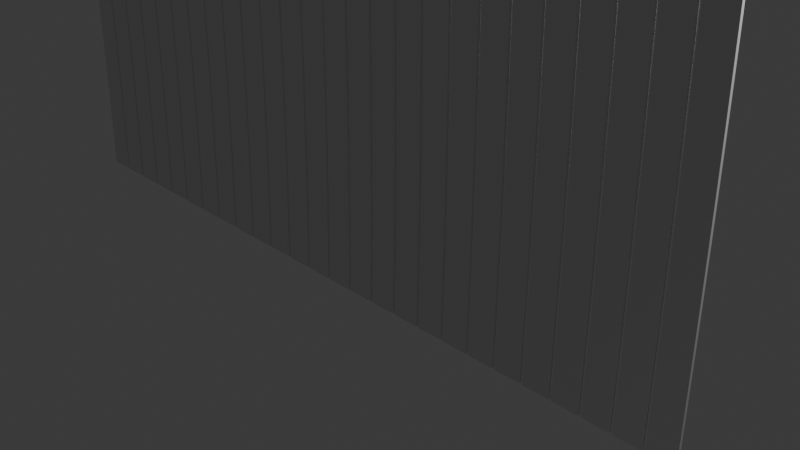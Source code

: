 # Source: cortina4.blend  (saved by Blender 4.2.66; exported with 4.5.12 LTS)
import bpy
from mathutils import Matrix  # noqa: F401  (used for matrix-valued properties, if any)

bpy.ops.wm.read_factory_settings(use_empty=True)
scene = bpy.context.scene
scene.name = 'Scene'

# ---- collections
col_collection = bpy.data.collections.new('Collection'); scene.collection.children.link(col_collection)

# ---- materials (node trees are filled in below, after node groups)
mat_cortina_002 = bpy.data.materials.new('Cortina.002')

# ---- material node trees
mat_cortina_002.use_nodes = True; mat_cortina_002.node_tree.nodes.clear()
_N = mat_cortina_002.node_tree.nodes; _L = mat_cortina_002.node_tree.links
n0 = _N.new('ShaderNodeBsdfPrincipled'); n0.name = 'BSDF - Pré-fundamentado'; n0.location = (10, 300)
n1 = _N.new('ShaderNodeOutputMaterial'); n1.name = 'Saída de material'; n1.location = (300, 300)
_L.new(n0.outputs[0], n1.inputs[0])
n1.is_active_output = True

# ---- world
world_world = bpy.data.worlds.new('World'); scene.world = world_world
world_world.use_nodes = True; world_world.node_tree.nodes.clear()
_N = world_world.node_tree.nodes; _L = world_world.node_tree.links
n0 = _N.new('ShaderNodeOutputWorld'); n0.name = 'World Output'; n0.location = (300, 300)
n1 = _N.new('ShaderNodeBackground'); n1.name = 'Background'; n1.location = (10, 300)
n1.inputs[0].default_value = (0.05088, 0.05088, 0.05088, 1.0)
_L.new(n1.outputs[0], n0.inputs[0])
n0.is_active_output = True
world_world.color = (0.05088, 0.05088, 0.05088)
world_world.sun_shadow_jitter_overblur = 0.0

# ---- cameras
cam_camera = bpy.data.cameras.new('Camera')
cam_camera.clip_end = 100.0
cam_camera.ortho_scale = 7.314

# ---- lights
light_light = bpy.data.lights.new('Light', 'POINT')
light_light.energy = 1000.0
light_light.shadow_soft_size = 0.1

# ---- meshes
me_cubo_002 = bpy.data.meshes.new('Cubo.002')
me_cubo_002.from_pydata([(0.6331, 0.9631, -2.941), (0.6331, 0.9631, 4.811), (0.6331, 1.0, -2.941), (0.6331, 1.0, 4.811), (1.0, 0.9631, -2.941), (1.0, 0.9631, 4.811), (1.0, 1.0, -2.941), (1.0, 1.0, 4.811), (0.6331, 0.9631, -0.6368), (0.6331, 0.9631, -0.2737), (0.6331, 0.9631, 0.08947), (0.6331, 0.9631, 0.4526), (0.6331, 0.9631, 0.8158), (0.6331, 0.9631, 1.179), (0.6331, 0.9631, 1.542), (0.6331, 0.9631, 1.905), (0.6331, 0.9631, 2.268), (0.6331, 0.9631, 2.632), (0.6331, 0.9631, 2.995), (0.6331, 0.9631, 3.358), (0.6331, 0.9631, 3.721), (0.6331, 0.9631, 4.084), (0.6331, 0.9631, 4.447), (0.6331, 1.0, 4.447), (0.6331, 1.0, 4.084), (0.6331, 1.0, 3.721), (0.6331, 1.0, 3.358), (0.6331, 1.0, 2.995), (0.6331, 1.0, 2.632), (0.6331, 1.0, 2.268), (0.6331, 1.0, 1.905), (0.6331, 1.0, 1.542), (0.6331, 1.0, 1.179), (0.6331, 1.0, 0.8158), (0.6331, 1.0, 0.4526), (0.6331, 1.0, 0.08947), (0.6331, 1.0, -0.2737), (0.6331, 1.0, -0.6368), (1.0, 1.0, 4.447), (1.0, 1.0, 4.084), (1.0, 1.0, 3.721), (1.0, 1.0, 3.358), (1.0, 1.0, 2.995), (1.0, 1.0, 2.632), (1.0, 1.0, 2.268), (1.0, 1.0, 1.905), (1.0, 1.0, 1.542), (1.0, 1.0, 1.179), (1.0, 1.0, 0.8158), (1.0, 1.0, 0.4526), (1.0, 1.0, 0.08947), (1.0, 1.0, -0.2737), (1.0, 1.0, -0.6368), (1.0, 0.9631, 4.447), (1.0, 0.9631, 4.084), (1.0, 0.9631, 3.721), (1.0, 0.9631, 3.358), (1.0, 0.9631, 2.995), (1.0, 0.9631, 2.632), (1.0, 0.9631, 2.268), (1.0, 0.9631, 1.905), (1.0, 0.9631, 1.542), (1.0, 0.9631, 1.179), (1.0, 0.9631, 0.8158), (1.0, 0.9631, 0.4526), (1.0, 0.9631, 0.08947), (1.0, 0.9631, -0.2737), (1.0, 0.9631, -0.6368), (0.6331, 1.0, -1.789), (1.0, 1.0, -1.789), (1.0, 0.9631, -1.789), (0.6331, 0.9631, -1.789), (0.6331, 0.9631, -1.213), (0.6331, 1.0, -1.213), (1.0, 1.0, -1.213), (1.0, 0.9631, -1.213), (0.6331, 1.0, -2.365), (1.0, 1.0, -2.365), (1.0, 0.9631, -2.365), (0.6331, 0.9631, -2.365), (0.6331, 1.0, -2.653), (1.0, 1.0, -2.653), (1.0, 0.9631, -2.653), (0.6331, 0.9631, -2.653), (0.6331, 0.9631, -2.077), (0.6331, 1.0, -2.077), (1.0, 1.0, -2.077), (1.0, 0.9631, -2.077), (0.6331, 1.0, -1.501), (1.0, 1.0, -1.501), (1.0, 0.9631, -1.501), (0.6331, 0.9631, -1.501), (0.6331, 0.9631, -0.9248), (0.6331, 1.0, -0.9248), (1.0, 1.0, -0.9248), (1.0, 0.9631, -0.9248)], [], [(22, 1, 3, 23), (23, 3, 7, 38), (38, 7, 5, 53), (53, 5, 1, 22), (2, 6, 4, 0), (7, 3, 1, 5), (95, 67, 8, 92), (67, 66, 9, 8), (66, 65, 10, 9), (65, 64, 11, 10), (64, 63, 12, 11), (63, 62, 13, 12), (62, 61, 14, 13), (61, 60, 15, 14), (60, 59, 16, 15), (59, 58, 17, 16), (58, 57, 18, 17), (57, 56, 19, 18), (56, 55, 20, 19), (55, 54, 21, 20), (54, 53, 22, 21), (94, 52, 67, 95), (52, 51, 66, 67), (51, 50, 65, 66), (50, 49, 64, 65), (49, 48, 63, 64), (48, 47, 62, 63), (47, 46, 61, 62), (46, 45, 60, 61), (45, 44, 59, 60), (44, 43, 58, 59), (43, 42, 57, 58), (42, 41, 56, 57), (41, 40, 55, 56), (40, 39, 54, 55), (39, 38, 53, 54), (93, 37, 52, 94), (37, 36, 51, 52), (36, 35, 50, 51), (35, 34, 49, 50), (34, 33, 48, 49), (33, 32, 47, 48), (32, 31, 46, 47), (31, 30, 45, 46), (30, 29, 44, 45), (29, 28, 43, 44), (28, 27, 42, 43), (27, 26, 41, 42), (26, 25, 40, 41), (25, 24, 39, 40), (24, 23, 38, 39), (92, 8, 37, 93), (8, 9, 36, 37), (9, 10, 35, 36), (10, 11, 34, 35), (11, 12, 33, 34), (12, 13, 32, 33), (13, 14, 31, 32), (14, 15, 30, 31), (15, 16, 29, 30), (16, 17, 28, 29), (17, 18, 27, 28), (18, 19, 26, 27), (19, 20, 25, 26), (20, 21, 24, 25), (21, 22, 23, 24), (84, 71, 68, 85), (85, 68, 69, 86), (86, 69, 70, 87), (87, 70, 71, 84), (91, 72, 73, 88), (88, 73, 74, 89), (89, 74, 75, 90), (90, 75, 72, 91), (82, 78, 79, 83), (81, 77, 78, 82), (80, 76, 77, 81), (83, 79, 76, 80), (0, 83, 80, 2), (2, 80, 81, 6), (6, 81, 82, 4), (4, 82, 83, 0), (78, 87, 84, 79), (77, 86, 87, 78), (76, 85, 86, 77), (79, 84, 85, 76), (70, 90, 91, 71), (69, 89, 90, 70), (68, 88, 89, 69), (71, 91, 88, 68), (72, 92, 93, 73), (73, 93, 94, 74), (74, 94, 95, 75), (75, 95, 92, 72)])
_uv = me_cubo_002.uv_layers.new(name='Mapa UV')
_uv.uv.foreach_set('vector', [0.999, 0.7049, 0.999, 0.5892, 0.9422, 0.5892, 0.9422, 0.7049, 0.1166, 0.1186, 0.001001, 0.1186, 0.001001, 0.2343, 0.1166, 0.2343, 0.4716, 0.999, 0.5872, 0.999, 0.5872, 0.9422, 0.4716, 0.9422, 0.2343, 0.1186, 0.1186, 0.1186, 0.1186, 0.2343, 0.2343, 0.2343, 0.999, 0.4696, 0.999, 0.3539, 0.9422, 0.3539, 0.9422, 0.4696, 0.2363, 0.999, 0.3519, 0.999, 0.3519, 0.9422, 0.2363, 0.9422, 0.3519, 0.1186, 0.2363, 0.1186, 0.2363, 0.2343, 0.3519, 0.2343, 0.2343, 0.2363, 0.1186, 0.2363, 0.1186, 0.3519, 0.2343, 0.3519, 0.3519, 0.2363, 0.2363, 0.2363, 0.2363, 0.3519, 0.3519, 0.3519, 0.1166, 0.3539, 0.001001, 0.3539, 0.001001, 0.4696, 0.1166, 0.4696, 0.4696, 0.001001, 0.3539, 0.001001, 0.3539, 0.1166, 0.4696, 0.1166, 0.2343, 0.3539, 0.1186, 0.3539, 0.1186, 0.4696, 0.2343, 0.4696, 0.4696, 0.1186, 0.3539, 0.1186, 0.3539, 0.2343, 0.4696, 0.2343, 0.3519, 0.3539, 0.2363, 0.3539, 0.2363, 0.4696, 0.3519, 0.4696, 0.4696, 0.2363, 0.3539, 0.2363, 0.3539, 0.3519, 0.4696, 0.3519, 0.4696, 0.3539, 0.3539, 0.3539, 0.3539, 0.4696, 0.4696, 0.4696, 0.1166, 0.4716, 0.001001, 0.4716, 0.001001, 0.5872, 0.1166, 0.5872, 0.5872, 0.001001, 0.4716, 0.001001, 0.4716, 0.1166, 0.5872, 0.1166, 0.5872, 0.1186, 0.4716, 0.1186, 0.4716, 0.2343, 0.5872, 0.2343, 0.2343, 0.4716, 0.1186, 0.4716, 0.1186, 0.5872, 0.2343, 0.5872, 0.3519, 0.4716, 0.2363, 0.4716, 0.2363, 0.5872, 0.3519, 0.5872, 0.999, 0.2343, 0.999, 0.1186, 0.9422, 0.1186, 0.9422, 0.2343, 0.001001, 0.999, 0.1166, 0.999, 0.1166, 0.9422, 0.001001, 0.9422, 0.9402, 0.8225, 0.9402, 0.7069, 0.8834, 0.7069, 0.8834, 0.8225, 0.8245, 0.8814, 0.9402, 0.8814, 0.9402, 0.8245, 0.8245, 0.8245, 0.9402, 0.5872, 0.9402, 0.4716, 0.8834, 0.4716, 0.8834, 0.5872, 0.5892, 0.9402, 0.7049, 0.9402, 0.7049, 0.8834, 0.5892, 0.8834, 0.9402, 0.3519, 0.9402, 0.2363, 0.8834, 0.2363, 0.8834, 0.3519, 0.3539, 0.9402, 0.4696, 0.9402, 0.4696, 0.8834, 0.3539, 0.8834, 0.9402, 0.1166, 0.9402, 0.001001, 0.8834, 0.001001, 0.8834, 0.1166, 0.1186, 0.9402, 0.2343, 0.9402, 0.2343, 0.8834, 0.1186, 0.8834, 0.7637, 0.8225, 0.7637, 0.7069, 0.7069, 0.7069, 0.7069, 0.8225, 0.5892, 0.8225, 0.7049, 0.8225, 0.7049, 0.7657, 0.5892, 0.7657, 0.8225, 0.7049, 0.8225, 0.5892, 0.7657, 0.5892, 0.7657, 0.7049, 0.5892, 0.7637, 0.7049, 0.7637, 0.7049, 0.7069, 0.5892, 0.7069, 0.7637, 0.7049, 0.7637, 0.5892, 0.7069, 0.5892, 0.7069, 0.7049, 0.8225, 0.001001, 0.7069, 0.001001, 0.7069, 0.1166, 0.8225, 0.1166, 0.1166, 0.7069, 0.001001, 0.7069, 0.001001, 0.8225, 0.1166, 0.8225, 0.8225, 0.1186, 0.7069, 0.1186, 0.7069, 0.2343, 0.8225, 0.2343, 0.2343, 0.7069, 0.1186, 0.7069, 0.1186, 0.8225, 0.2343, 0.8225, 0.3519, 0.7069, 0.2363, 0.7069, 0.2363, 0.8225, 0.3519, 0.8225, 0.8225, 0.2363, 0.7069, 0.2363, 0.7069, 0.3519, 0.8225, 0.3519, 0.8225, 0.3539, 0.7069, 0.3539, 0.7069, 0.4696, 0.8225, 0.4696, 0.4696, 0.7069, 0.3539, 0.7069, 0.3539, 0.8225, 0.4696, 0.8225, 0.8225, 0.4716, 0.7069, 0.4716, 0.7069, 0.5872, 0.8225, 0.5872, 0.5872, 0.7069, 0.4716, 0.7069, 0.4716, 0.8225, 0.5872, 0.8225, 0.7049, 0.5892, 0.5892, 0.5892, 0.5892, 0.7049, 0.7049, 0.7049, 0.1166, 0.001001, 0.001001, 0.001001, 0.001001, 0.1166, 0.1166, 0.1166, 0.5872, 0.5892, 0.4716, 0.5892, 0.4716, 0.7049, 0.5872, 0.7049, 0.7049, 0.3539, 0.5892, 0.3539, 0.5892, 0.4696, 0.7049, 0.4696, 0.4696, 0.5892, 0.3539, 0.5892, 0.3539, 0.7049, 0.4696, 0.7049, 0.001001, 0.8814, 0.1166, 0.8814, 0.1166, 0.8245, 0.001001, 0.8245, 0.8225, 0.8225, 0.8225, 0.7069, 0.7657, 0.7069, 0.7657, 0.8225, 0.1186, 0.8814, 0.2343, 0.8814, 0.2343, 0.8245, 0.1186, 0.8245, 0.8814, 0.1166, 0.8814, 0.001001, 0.8245, 0.001001, 0.8245, 0.1166, 0.2363, 0.8814, 0.3519, 0.8814, 0.3519, 0.8245, 0.2363, 0.8245, 0.8814, 0.2343, 0.8814, 0.1186, 0.8245, 0.1186, 0.8245, 0.2343, 0.3539, 0.8814, 0.4696, 0.8814, 0.4696, 0.8245, 0.3539, 0.8245, 0.8814, 0.3519, 0.8814, 0.2363, 0.8245, 0.2363, 0.8245, 0.3519, 0.4716, 0.8814, 0.5872, 0.8814, 0.5872, 0.8245, 0.4716, 0.8245, 0.8814, 0.4696, 0.8814, 0.3539, 0.8245, 0.3539, 0.8245, 0.4696, 0.5892, 0.8814, 0.7049, 0.8814, 0.7049, 0.8245, 0.5892, 0.8245, 0.8814, 0.5872, 0.8814, 0.4716, 0.8245, 0.4716, 0.8245, 0.5872, 0.7069, 0.8814, 0.8225, 0.8814, 0.8225, 0.8245, 0.7069, 0.8245, 0.8814, 0.7049, 0.8814, 0.5892, 0.8245, 0.5892, 0.8245, 0.7049, 0.001001, 0.9402, 0.1166, 0.9402, 0.1166, 0.8834, 0.001001, 0.8834, 0.8814, 0.8225, 0.8814, 0.7069, 0.8245, 0.7069, 0.8245, 0.8225, 0.7049, 0.2363, 0.5892, 0.2363, 0.5892, 0.3519, 0.7049, 0.3519, 0.2363, 0.9402, 0.3519, 0.9402, 0.3519, 0.8834, 0.2363, 0.8834, 0.3519, 0.5892, 0.2363, 0.5892, 0.2363, 0.7049, 0.3519, 0.7049, 0.9402, 0.2343, 0.9402, 0.1186, 0.8834, 0.1186, 0.8834, 0.2343, 0.2343, 0.5892, 0.1186, 0.5892, 0.1186, 0.7049, 0.2343, 0.7049, 0.4716, 0.9402, 0.5872, 0.9402, 0.5872, 0.8834, 0.4716, 0.8834, 0.7049, 0.1186, 0.5892, 0.1186, 0.5892, 0.2343, 0.7049, 0.2343, 0.1166, 0.5892, 0.001001, 0.5892, 0.001001, 0.7049, 0.1166, 0.7049, 0.9402, 0.4696, 0.9402, 0.3539, 0.8834, 0.3539, 0.8834, 0.4696, 0.7049, 0.001001, 0.5892, 0.001001, 0.5892, 0.1166, 0.7049, 0.1166, 0.7069, 0.9402, 0.8225, 0.9402, 0.8225, 0.8834, 0.7069, 0.8834, 0.9402, 0.7049, 0.9402, 0.5892, 0.8834, 0.5892, 0.8834, 0.7049, 0.5872, 0.4716, 0.4716, 0.4716, 0.4716, 0.5872, 0.5872, 0.5872, 0.8245, 0.9402, 0.9402, 0.9402, 0.9402, 0.8834, 0.8245, 0.8834, 0.4696, 0.4716, 0.3539, 0.4716, 0.3539, 0.5872, 0.4696, 0.5872, 0.5872, 0.3539, 0.4716, 0.3539, 0.4716, 0.4696, 0.5872, 0.4696, 0.999, 0.1166, 0.999, 0.001001, 0.9422, 0.001001, 0.9422, 0.1166, 0.5872, 0.2363, 0.4716, 0.2363, 0.4716, 0.3519, 0.5872, 0.3519, 0.1186, 0.999, 0.2343, 0.999, 0.2343, 0.9422, 0.1186, 0.9422, 0.3519, 0.001001, 0.2363, 0.001001, 0.2363, 0.1166, 0.3519, 0.1166, 0.999, 0.3519, 0.999, 0.2363, 0.9422, 0.2363, 0.9422, 0.3519, 0.1166, 0.2363, 0.001001, 0.2363, 0.001001, 0.3519, 0.1166, 0.3519, 0.3539, 0.999, 0.4696, 0.999, 0.4696, 0.9422, 0.3539, 0.9422, 0.999, 0.5872, 0.999, 0.4716, 0.9422, 0.4716, 0.9422, 0.5872, 0.2343, 0.001001, 0.1186, 0.001001, 0.1186, 0.1166, 0.2343, 0.1166, 0.5892, 0.999, 0.7049, 0.999, 0.7049, 0.9422, 0.5892, 0.9422, 0.7049, 0.4716, 0.5892, 0.4716, 0.5892, 0.5872, 0.7049, 0.5872])
me_cubo_002.materials.append(mat_cortina_002)
me_cubo_002.update()

# ---- objects
ob_light = bpy.data.objects.new('Light', light_light)
ob_camera = bpy.data.objects.new('Camera', cam_camera)
ob_cubo_001 = bpy.data.objects.new('Cubo.001', me_cubo_002)

# ---- transforms, parenting, visibility, modifiers, constraints
ob_light.location = (4.076, 1.005, 5.904)
ob_light.rotation_euler = (0.6503, 0.05522, 1.866)
ob_light.lock_rotations_4d = False
ob_light.empty_display_type = 'ARROWS'
ob_light.color = (0.0, 0.0, 0.0, 0.0)
ob_light.lineart.crease_threshold = 0.0
ob_camera.location = (7.359, -6.926, 4.958)
ob_camera.rotation_euler = (1.109, 0.0, 0.8149)
ob_camera.lock_rotations_4d = False
ob_camera.empty_display_type = 'ARROWS'
ob_camera.color = (0.0, 0.0, 0.0, 0.0)
ob_camera.display_type = 'WIRE'
ob_camera.lineart.crease_threshold = 0.0
ob_cubo_001.location = (1.937, 1.317e-07, 0.9798)
_m = ob_cubo_001.modifiers.new('SimpleDeform', 'SIMPLE_DEFORM')
_m.deform_method = 'BEND'
_m.factor = -0.06241
_m.angle = -0.06241
_m = ob_cubo_001.modifiers.new('Matriz', 'ARRAY')
_m.count = 26
_m.relative_offset_displace = (-1.1, 0.0, 0.0)

# ---- collection membership
col_collection.objects.link(ob_light)
col_collection.objects.link(ob_camera)
col_collection.objects.link(ob_cubo_001)

# ---- scene / render settings (as saved in the file)
scene.camera = ob_camera
scene.frame_start = 1; scene.frame_end = 250; scene.frame_set(1)
scene.render.engine = 'BLENDER_EEVEE_NEXT'
bpy.context.view_layer.update()
